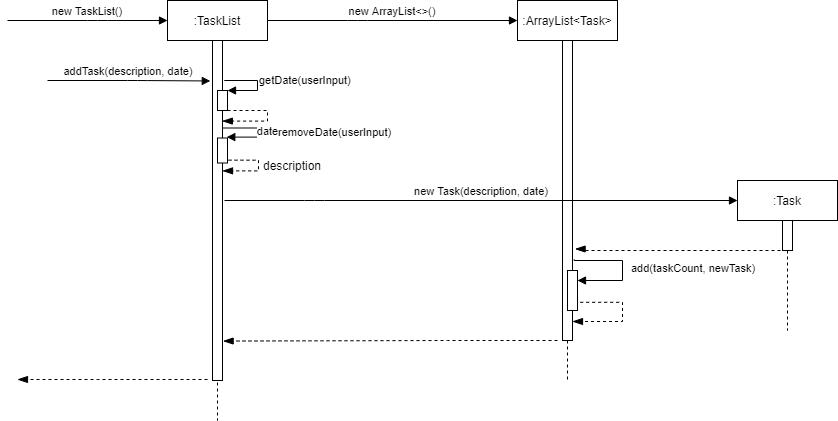

The diagram above was exported from draw.io. Its source (the exported page's mxGraphModel, read from the mxfile embedded in the PNG):
<mxGraphModel dx="1874" dy="592" grid="1" gridSize="10" guides="1" tooltips="1" connect="1" arrows="1" fold="1" page="1" pageScale="1" pageWidth="850" pageHeight="1100" math="0" shadow="0">
  <root>
    <mxCell id="0" />
    <mxCell id="1" parent="0" />
    <mxCell id="3nuBFxr9cyL0pnOWT2aG-1" value=":TaskList" style="shape=umlLifeline;perimeter=lifelinePerimeter;container=1;collapsible=0;recursiveResize=0;rounded=0;shadow=0;strokeWidth=1;" parent="1" vertex="1">
      <mxGeometry x="120" y="90" width="100" height="420" as="geometry" />
    </mxCell>
    <mxCell id="3nuBFxr9cyL0pnOWT2aG-2" value="" style="points=[];perimeter=orthogonalPerimeter;rounded=0;shadow=0;strokeWidth=1;" parent="3nuBFxr9cyL0pnOWT2aG-1" vertex="1">
      <mxGeometry x="45" y="40" width="10" height="340" as="geometry" />
    </mxCell>
    <mxCell id="ZsmRdYzV-FD9pazYEQAX-4" value="" style="html=1;points=[];perimeter=orthogonalPerimeter;" parent="3nuBFxr9cyL0pnOWT2aG-1" vertex="1">
      <mxGeometry x="50" y="90" width="10" height="20" as="geometry" />
    </mxCell>
    <mxCell id="ZsmRdYzV-FD9pazYEQAX-5" value="getDate(userInput)" style="edgeStyle=orthogonalEdgeStyle;html=1;align=left;spacingLeft=2;endArrow=block;rounded=0;" parent="3nuBFxr9cyL0pnOWT2aG-1" edge="1">
      <mxGeometry x="-0.1136" relative="1" as="geometry">
        <mxPoint x="60" y="80" as="sourcePoint" />
        <Array as="points">
          <mxPoint x="57" y="80" />
          <mxPoint x="90" y="80" />
          <mxPoint x="90" y="90" />
        </Array>
        <mxPoint x="60" y="90" as="targetPoint" />
        <mxPoint as="offset" />
      </mxGeometry>
    </mxCell>
    <mxCell id="Ve_Uc5a1cLP6eVeFviNy-5" value="" style="html=1;points=[];perimeter=orthogonalPerimeter;" parent="3nuBFxr9cyL0pnOWT2aG-1" vertex="1">
      <mxGeometry x="50" y="137.5" width="10" height="25" as="geometry" />
    </mxCell>
    <mxCell id="ZsmRdYzV-FD9pazYEQAX-9" value="removeDate(userInput)" style="edgeStyle=orthogonalEdgeStyle;html=1;align=left;spacingLeft=2;endArrow=block;rounded=0;entryX=0.927;entryY=-0.036;entryDx=0;entryDy=0;entryPerimeter=0;" parent="3nuBFxr9cyL0pnOWT2aG-1" target="Ve_Uc5a1cLP6eVeFviNy-5" edge="1">
      <mxGeometry x="0.0361" y="17" relative="1" as="geometry">
        <mxPoint x="55" y="127.5" as="sourcePoint" />
        <Array as="points">
          <mxPoint x="90" y="128" />
          <mxPoint x="90" y="137" />
        </Array>
        <mxPoint x="68" y="137.5" as="targetPoint" />
        <mxPoint as="offset" />
      </mxGeometry>
    </mxCell>
    <mxCell id="RktEYdy42Tmi8HHY70Y2-1" value="date" style="html=1;verticalAlign=bottom;endArrow=blockThin;dashed=1;endSize=8;rounded=0;edgeStyle=orthogonalEdgeStyle;endFill=1;entryX=0.98;entryY=0.237;entryDx=0;entryDy=0;entryPerimeter=0;" parent="3nuBFxr9cyL0pnOWT2aG-1" edge="1" target="3nuBFxr9cyL0pnOWT2aG-2">
      <mxGeometry x="0.0515" y="-20" relative="1" as="geometry">
        <mxPoint x="60" y="110" as="sourcePoint" />
        <mxPoint x="60" y="121" as="targetPoint" />
        <Array as="points">
          <mxPoint x="100" y="110" />
          <mxPoint x="100" y="121" />
        </Array>
        <mxPoint x="20" y="20" as="offset" />
      </mxGeometry>
    </mxCell>
    <mxCell id="RktEYdy42Tmi8HHY70Y2-7" value="" style="html=1;verticalAlign=bottom;endArrow=blockThin;dashed=1;endSize=8;rounded=0;edgeStyle=orthogonalEdgeStyle;entryX=0.9;entryY=0.322;entryDx=0;entryDy=0;entryPerimeter=0;endFill=1;" parent="3nuBFxr9cyL0pnOWT2aG-1" edge="1">
      <mxGeometry relative="1" as="geometry">
        <mxPoint x="61" y="159.65" as="sourcePoint" />
        <mxPoint x="55" y="170.34999999999997" as="targetPoint" />
        <Array as="points">
          <mxPoint x="61" y="159.85" />
          <mxPoint x="91" y="159.85" />
          <mxPoint x="91" y="170.84999999999997" />
        </Array>
      </mxGeometry>
    </mxCell>
    <mxCell id="3nuBFxr9cyL0pnOWT2aG-5" value=":Task" style="shape=umlLifeline;perimeter=lifelinePerimeter;container=1;collapsible=0;recursiveResize=0;rounded=0;shadow=0;strokeWidth=1;" parent="1" vertex="1">
      <mxGeometry x="690" y="270" width="100" height="150" as="geometry" />
    </mxCell>
    <mxCell id="3nuBFxr9cyL0pnOWT2aG-6" value="" style="points=[];perimeter=orthogonalPerimeter;rounded=0;shadow=0;strokeWidth=1;" parent="3nuBFxr9cyL0pnOWT2aG-5" vertex="1">
      <mxGeometry x="45" y="40" width="10" height="30" as="geometry" />
    </mxCell>
    <mxCell id="3nuBFxr9cyL0pnOWT2aG-8" value="addTask(description, date)" style="verticalAlign=bottom;endArrow=block;shadow=0;strokeWidth=1;entryX=-0.22;entryY=0.119;entryDx=0;entryDy=0;entryPerimeter=0;" parent="1" edge="1" target="3nuBFxr9cyL0pnOWT2aG-2">
      <mxGeometry relative="1" as="geometry">
        <mxPoint y="170" as="sourcePoint" />
        <mxPoint x="160" y="170" as="targetPoint" />
        <Array as="points">
          <mxPoint x="90" y="170" />
        </Array>
      </mxGeometry>
    </mxCell>
    <mxCell id="ZsmRdYzV-FD9pazYEQAX-11" value="description" style="text;html=1;strokeColor=none;fillColor=none;align=center;verticalAlign=middle;whiteSpace=wrap;rounded=0;" parent="1" vertex="1">
      <mxGeometry x="220" y="250" width="50" height="10" as="geometry" />
    </mxCell>
    <mxCell id="ZsmRdYzV-FD9pazYEQAX-16" value="" style="html=1;verticalAlign=bottom;endArrow=blockThin;dashed=1;endSize=8;rounded=0;edgeStyle=orthogonalEdgeStyle;endFill=1;" parent="1" edge="1">
      <mxGeometry y="-10" relative="1" as="geometry">
        <mxPoint x="160" y="469" as="sourcePoint" />
        <mxPoint x="-30" y="469" as="targetPoint" />
        <Array as="points">
          <mxPoint x="50" y="469" />
          <mxPoint x="50" y="469" />
        </Array>
        <mxPoint as="offset" />
      </mxGeometry>
    </mxCell>
    <mxCell id="mofIJQON5-Iio08N2-UT-1" value=":ArrayList&lt;Task&gt;" style="shape=umlLifeline;perimeter=lifelinePerimeter;container=1;collapsible=0;recursiveResize=0;rounded=0;shadow=0;strokeWidth=1;" parent="1" vertex="1">
      <mxGeometry x="470" y="90" width="100" height="380" as="geometry" />
    </mxCell>
    <mxCell id="mofIJQON5-Iio08N2-UT-2" value="" style="points=[];perimeter=orthogonalPerimeter;rounded=0;shadow=0;strokeWidth=1;" parent="mofIJQON5-Iio08N2-UT-1" vertex="1">
      <mxGeometry x="45" y="40" width="10" height="300" as="geometry" />
    </mxCell>
    <mxCell id="mofIJQON5-Iio08N2-UT-18" value="" style="html=1;points=[];perimeter=orthogonalPerimeter;" parent="mofIJQON5-Iio08N2-UT-1" vertex="1">
      <mxGeometry x="50" y="270" width="10" height="40" as="geometry" />
    </mxCell>
    <mxCell id="mofIJQON5-Iio08N2-UT-20" value="" style="html=1;verticalAlign=bottom;endArrow=blockThin;dashed=1;endSize=8;rounded=0;edgeStyle=orthogonalEdgeStyle;exitX=1.267;exitY=0.795;exitDx=0;exitDy=0;exitPerimeter=0;endFill=1;" parent="mofIJQON5-Iio08N2-UT-1" source="mofIJQON5-Iio08N2-UT-18" edge="1">
      <mxGeometry x="0.0927" y="-30" relative="1" as="geometry">
        <mxPoint x="140" y="320" as="sourcePoint" />
        <mxPoint x="55" y="321" as="targetPoint" />
        <Array as="points">
          <mxPoint x="105" y="302" />
          <mxPoint x="105" y="321" />
        </Array>
        <mxPoint x="30" y="30" as="offset" />
      </mxGeometry>
    </mxCell>
    <mxCell id="mofIJQON5-Iio08N2-UT-21" value="" style="html=1;verticalAlign=bottom;endArrow=blockThin;dashed=1;endSize=8;rounded=0;edgeStyle=orthogonalEdgeStyle;endFill=1;entryX=1.26;entryY=0.695;entryDx=0;entryDy=0;entryPerimeter=0;" parent="1" edge="1" target="mofIJQON5-Iio08N2-UT-2">
      <mxGeometry x="0.1667" y="-10" relative="1" as="geometry">
        <mxPoint x="733" y="340" as="sourcePoint" />
        <mxPoint x="530" y="340" as="targetPoint" />
        <Array as="points">
          <mxPoint x="530" y="340" />
          <mxPoint x="530" y="339" />
        </Array>
        <mxPoint as="offset" />
      </mxGeometry>
    </mxCell>
    <mxCell id="RktEYdy42Tmi8HHY70Y2-5" value="new TaskList()" style="verticalAlign=bottom;endArrow=block;shadow=0;strokeWidth=1;" parent="1" edge="1">
      <mxGeometry relative="1" as="geometry">
        <mxPoint x="-40" y="110" as="sourcePoint" />
        <mxPoint x="120" y="110" as="targetPoint" />
        <Array as="points">
          <mxPoint x="50" y="110" />
        </Array>
      </mxGeometry>
    </mxCell>
    <mxCell id="RktEYdy42Tmi8HHY70Y2-6" value="new ArrayList&lt;&gt;()" style="verticalAlign=bottom;endArrow=block;shadow=0;strokeWidth=1;" parent="1" edge="1">
      <mxGeometry relative="1" as="geometry">
        <mxPoint x="220" y="110" as="sourcePoint" />
        <mxPoint x="470" y="110" as="targetPoint" />
        <Array as="points">
          <mxPoint x="310" y="110" />
        </Array>
      </mxGeometry>
    </mxCell>
    <mxCell id="RktEYdy42Tmi8HHY70Y2-9" value="" style="html=1;verticalAlign=bottom;endArrow=blockThin;dashed=1;endSize=8;rounded=0;edgeStyle=orthogonalEdgeStyle;endFill=1;entryX=1.06;entryY=0.884;entryDx=0;entryDy=0;entryPerimeter=0;" parent="1" edge="1" target="3nuBFxr9cyL0pnOWT2aG-2">
      <mxGeometry y="-10" relative="1" as="geometry">
        <mxPoint x="510" y="430" as="sourcePoint" />
        <mxPoint x="180" y="430" as="targetPoint" />
        <Array as="points">
          <mxPoint x="400" y="430" />
        </Array>
        <mxPoint as="offset" />
      </mxGeometry>
    </mxCell>
    <mxCell id="RktEYdy42Tmi8HHY70Y2-10" value="new Task(description, date)" style="verticalAlign=bottom;endArrow=block;shadow=0;strokeWidth=1;" parent="1" edge="1">
      <mxGeometry relative="1" as="geometry">
        <mxPoint x="177" y="290" as="sourcePoint" />
        <mxPoint x="690" y="290" as="targetPoint" />
        <Array as="points">
          <mxPoint x="267" y="290" />
        </Array>
      </mxGeometry>
    </mxCell>
    <mxCell id="mofIJQON5-Iio08N2-UT-19" value="add(taskCount, newTask)" style="edgeStyle=orthogonalEdgeStyle;html=1;align=left;spacingLeft=2;endArrow=block;rounded=0;exitX=1.18;exitY=0.73;exitDx=0;exitDy=0;exitPerimeter=0;" parent="1" edge="1" source="mofIJQON5-Iio08N2-UT-2">
      <mxGeometry y="5" relative="1" as="geometry">
        <mxPoint x="530" y="350" as="sourcePoint" />
        <Array as="points">
          <mxPoint x="527" y="350" />
          <mxPoint x="575" y="350" />
          <mxPoint x="575" y="370" />
        </Array>
        <mxPoint x="530" y="370" as="targetPoint" />
        <mxPoint as="offset" />
      </mxGeometry>
    </mxCell>
  </root>
</mxGraphModel>